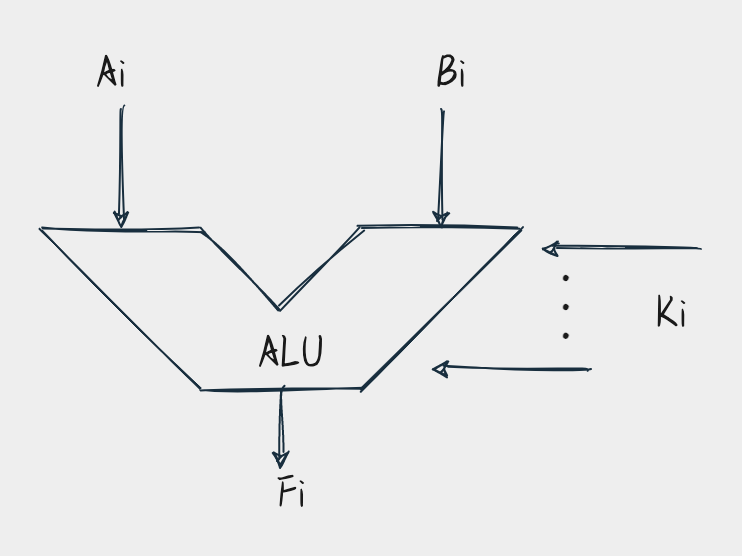

The diagram above was exported from draw.io. Its source (the exported page's mxGraphModel, read from the mxfile embedded in the PNG):
<mxGraphModel dx="627" dy="535" grid="1" gridSize="10" guides="1" tooltips="1" connect="1" arrows="1" fold="1" page="1" pageScale="1" pageWidth="827" pageHeight="1169" background="#EEEEEE" math="0" shadow="0">
  <root>
    <mxCell id="0" />
    <mxCell id="1" parent="0" />
    <mxCell id="33" value="" style="endArrow=classic;html=1;curved=1;labelBackgroundColor=#EEEEEE;strokeColor=#182E3E;fontColor=#1A1A1A;sketch=1;" edge="1" parent="1">
      <mxGeometry width="50" height="50" relative="1" as="geometry">
        <mxPoint x="280" y="140" as="sourcePoint" />
        <mxPoint x="280" y="200" as="targetPoint" />
      </mxGeometry>
    </mxCell>
    <mxCell id="34" value="" style="endArrow=none;html=1;strokeColor=#182E3E;fontColor=#1A1A1A;sketch=1;" edge="1" parent="1">
      <mxGeometry width="50" height="50" relative="1" as="geometry">
        <mxPoint x="240" y="200" as="sourcePoint" />
        <mxPoint x="320" y="200" as="targetPoint" />
      </mxGeometry>
    </mxCell>
    <mxCell id="35" value="" style="endArrow=none;html=1;strokeColor=#182E3E;fontColor=#1A1A1A;sketch=1;" edge="1" parent="1">
      <mxGeometry width="50" height="50" relative="1" as="geometry">
        <mxPoint x="400" y="200" as="sourcePoint" />
        <mxPoint x="480" y="200" as="targetPoint" />
      </mxGeometry>
    </mxCell>
    <mxCell id="36" value="" style="endArrow=none;html=1;strokeColor=#182E3E;fontColor=#1A1A1A;sketch=1;" edge="1" parent="1">
      <mxGeometry width="50" height="50" relative="1" as="geometry">
        <mxPoint x="320" y="200" as="sourcePoint" />
        <mxPoint x="360" y="240" as="targetPoint" />
      </mxGeometry>
    </mxCell>
    <mxCell id="37" value="" style="endArrow=none;html=1;strokeColor=#182E3E;fontColor=#1A1A1A;sketch=1;" edge="1" parent="1">
      <mxGeometry width="50" height="50" relative="1" as="geometry">
        <mxPoint x="400" y="200" as="sourcePoint" />
        <mxPoint x="360" y="240" as="targetPoint" />
      </mxGeometry>
    </mxCell>
    <mxCell id="38" value="" style="endArrow=none;html=1;strokeColor=#182E3E;fontColor=#1A1A1A;sketch=1;" edge="1" parent="1">
      <mxGeometry width="50" height="50" relative="1" as="geometry">
        <mxPoint x="240" y="200" as="sourcePoint" />
        <mxPoint x="320" y="280" as="targetPoint" />
      </mxGeometry>
    </mxCell>
    <mxCell id="39" value="" style="endArrow=none;html=1;strokeColor=#182E3E;fontColor=#1A1A1A;sketch=1;" edge="1" parent="1">
      <mxGeometry width="50" height="50" relative="1" as="geometry">
        <mxPoint x="480" y="200" as="sourcePoint" />
        <mxPoint x="400" y="280" as="targetPoint" />
      </mxGeometry>
    </mxCell>
    <mxCell id="40" value="" style="endArrow=none;html=1;strokeColor=#182E3E;fontColor=#1A1A1A;sketch=1;" edge="1" parent="1">
      <mxGeometry width="50" height="50" relative="1" as="geometry">
        <mxPoint x="320" y="280" as="sourcePoint" />
        <mxPoint x="400" y="280" as="targetPoint" />
      </mxGeometry>
    </mxCell>
    <mxCell id="41" value="" style="endArrow=classic;html=1;curved=1;labelBackgroundColor=#EEEEEE;strokeColor=#182E3E;fontColor=#1A1A1A;sketch=1;" edge="1" parent="1">
      <mxGeometry width="50" height="50" relative="1" as="geometry">
        <mxPoint x="440" y="140" as="sourcePoint" />
        <mxPoint x="440" y="200" as="targetPoint" />
      </mxGeometry>
    </mxCell>
    <mxCell id="42" value="" style="endArrow=classic;html=1;curved=1;labelBackgroundColor=#EEEEEE;strokeColor=#182E3E;fontColor=#1A1A1A;sketch=1;" edge="1" parent="1">
      <mxGeometry width="50" height="50" relative="1" as="geometry">
        <mxPoint x="360" y="280" as="sourcePoint" />
        <mxPoint x="360" y="320" as="targetPoint" />
      </mxGeometry>
    </mxCell>
    <mxCell id="43" value="" style="endArrow=classic;html=1;curved=1;labelBackgroundColor=#EEEEEE;strokeColor=#182E3E;fontColor=#1A1A1A;sketch=1;" edge="1" parent="1">
      <mxGeometry width="50" height="50" relative="1" as="geometry">
        <mxPoint x="570" y="210" as="sourcePoint" />
        <mxPoint x="490" y="210" as="targetPoint" />
      </mxGeometry>
    </mxCell>
    <mxCell id="44" value="" style="endArrow=classic;html=1;curved=1;labelBackgroundColor=#EEEEEE;strokeColor=#182E3E;fontColor=#1A1A1A;sketch=1;" edge="1" parent="1">
      <mxGeometry width="50" height="50" relative="1" as="geometry">
        <mxPoint x="515" y="270" as="sourcePoint" />
        <mxPoint x="435" y="270" as="targetPoint" />
      </mxGeometry>
    </mxCell>
    <mxCell id="45" value="&lt;font face=&quot;FZSJ-ZHIWNDXSG&quot;&gt;&lt;b&gt;&lt;font style=&quot;font-size: 25px&quot;&gt;. . .&lt;/font&gt;&lt;br&gt;&lt;/b&gt;&lt;/font&gt;" style="text;html=1;align=center;verticalAlign=middle;resizable=0;points=[];autosize=1;fontColor=#1A1A1A;horizontal=0;" vertex="1" parent="1">
      <mxGeometry x="480" y="220" width="30" height="40" as="geometry" />
    </mxCell>
    <mxCell id="47" value="&lt;font face=&quot;FZSJ-ZHIWNDXSG&quot; style=&quot;font-size: 24px&quot;&gt;K&lt;/font&gt;&lt;font face=&quot;FZSJ-ZHIWNDXSG&quot; style=&quot;font-size: 20px&quot;&gt;i&lt;/font&gt;" style="text;html=1;align=center;verticalAlign=middle;resizable=0;points=[];autosize=1;fontColor=#1A1A1A;" vertex="1" parent="1">
      <mxGeometry x="540" y="230" width="30" height="20" as="geometry" />
    </mxCell>
    <mxCell id="48" value="&lt;font face=&quot;FZSJ-ZHIWNDXSG&quot; style=&quot;font-size: 24px&quot;&gt;A&lt;/font&gt;&lt;font face=&quot;FZSJ-ZHIWNDXSG&quot; style=&quot;font-size: 20px&quot;&gt;i&lt;/font&gt;" style="text;html=1;align=center;verticalAlign=middle;resizable=0;points=[];autosize=1;fontColor=#1A1A1A;" vertex="1" parent="1">
      <mxGeometry x="260" y="110" width="30" height="20" as="geometry" />
    </mxCell>
    <mxCell id="49" value="&lt;font face=&quot;FZSJ-ZHIWNDXSG&quot; style=&quot;font-size: 24px&quot;&gt;B&lt;/font&gt;&lt;font face=&quot;FZSJ-ZHIWNDXSG&quot; style=&quot;font-size: 20px&quot;&gt;i&lt;/font&gt;" style="text;html=1;align=center;verticalAlign=middle;resizable=0;points=[];autosize=1;fontColor=#1A1A1A;" vertex="1" parent="1">
      <mxGeometry x="430" y="110" width="30" height="20" as="geometry" />
    </mxCell>
    <mxCell id="50" value="&lt;font face=&quot;FZSJ-ZHIWNDXSG&quot; style=&quot;font-size: 24px&quot;&gt;F&lt;/font&gt;&lt;font face=&quot;FZSJ-ZHIWNDXSG&quot; style=&quot;font-size: 20px&quot;&gt;i&lt;/font&gt;" style="text;html=1;align=center;verticalAlign=middle;resizable=0;points=[];autosize=1;fontColor=#1A1A1A;" vertex="1" parent="1">
      <mxGeometry x="350" y="320" width="30" height="20" as="geometry" />
    </mxCell>
    <mxCell id="51" value="&lt;font face=&quot;FZSJ-ZHIWNDXSG&quot;&gt;&lt;span style=&quot;font-size: 24px&quot;&gt;ALU&lt;/span&gt;&lt;/font&gt;" style="text;html=1;align=center;verticalAlign=middle;resizable=0;points=[];autosize=1;fontColor=#1A1A1A;" vertex="1" parent="1">
      <mxGeometry x="340" y="250" width="50" height="20" as="geometry" />
    </mxCell>
  </root>
</mxGraphModel>